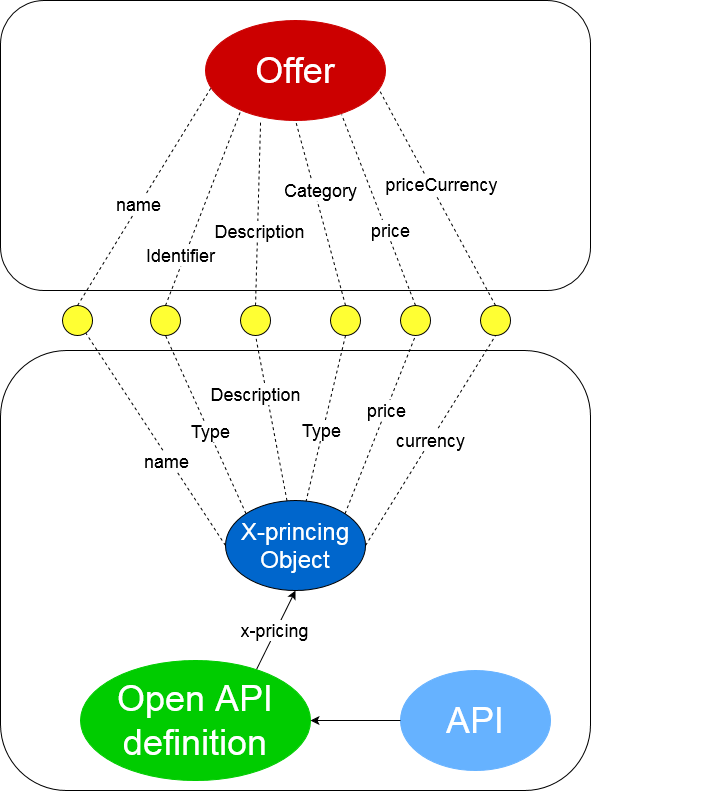

The diagram above was exported from draw.io. Its source (the exported page's mxGraphModel, read from the mxfile embedded in the PNG):
<mxGraphModel dx="1422" dy="763" grid="1" gridSize="10" guides="1" tooltips="1" connect="1" arrows="1" fold="1" page="1" pageScale="1" pageWidth="1100" pageHeight="850" background="#ffffff" math="0" shadow="0">
  <root>
    <mxCell id="R8ARvsTwk_AY8K-yZZ9r-0" />
    <mxCell id="R8ARvsTwk_AY8K-yZZ9r-1" parent="R8ARvsTwk_AY8K-yZZ9r-0" />
    <mxCell id="R8ARvsTwk_AY8K-yZZ9r-2" value="" style="rounded=1;whiteSpace=wrap;html=1;strokeColor=#000000;fillColor=none;" vertex="1" parent="R8ARvsTwk_AY8K-yZZ9r-1">
      <mxGeometry x="10" y="550" width="590" height="440" as="geometry" />
    </mxCell>
    <mxCell id="R8ARvsTwk_AY8K-yZZ9r-3" value="" style="rounded=1;whiteSpace=wrap;html=1;strokeColor=#000000;fillColor=none;" vertex="1" parent="R8ARvsTwk_AY8K-yZZ9r-1">
      <mxGeometry x="10" y="200" width="590" height="290" as="geometry" />
    </mxCell>
    <mxCell id="R8ARvsTwk_AY8K-yZZ9r-4" style="endArrow=none;dashed=1;html=1;fontFamily=Helvetica;fontSize=11;fontColor=#000000;align=center;strokeColor=#000000;exitX=0;exitY=0.5;exitDx=0;exitDy=0;" edge="1" parent="R8ARvsTwk_AY8K-yZZ9r-1" source="R8ARvsTwk_AY8K-yZZ9r-7" target="R8ARvsTwk_AY8K-yZZ9r-18">
      <mxGeometry relative="1" as="geometry">
        <mxPoint x="-38" y="615" as="targetPoint" />
        <mxPoint x="28.442031201088525" y="930.3265724063178" as="sourcePoint" />
      </mxGeometry>
    </mxCell>
    <mxCell id="R8ARvsTwk_AY8K-yZZ9r-5" value="&lt;font style=&quot;font-size: 18px&quot;&gt;name&lt;/font&gt;" style="text;html=1;align=center;verticalAlign=middle;resizable=0;points=[];labelBackgroundColor=#ffffff;" vertex="1" connectable="0" parent="R8ARvsTwk_AY8K-yZZ9r-4">
      <mxGeometry x="-0.2002" y="-1" relative="1" as="geometry">
        <mxPoint x="-4.780000000000001" y="0.7699999999999996" as="offset" />
      </mxGeometry>
    </mxCell>
    <mxCell id="R8ARvsTwk_AY8K-yZZ9r-6" value="&lt;font style=&quot;font-size: 36px&quot; color=&quot;#FFFFFF&quot;&gt;Offer&lt;br&gt;&lt;/font&gt;" style="ellipse;whiteSpace=wrap;html=1;fillColor=#CC0000;strokeColor=#CC0000;" vertex="1" parent="R8ARvsTwk_AY8K-yZZ9r-1">
      <mxGeometry x="215" y="220" width="180" height="100" as="geometry" />
    </mxCell>
    <mxCell id="R8ARvsTwk_AY8K-yZZ9r-7" value="&lt;font style=&quot;font-size: 24px&quot; color=&quot;#FFFFFF&quot;&gt;X-princing Object&lt;br&gt;&lt;/font&gt;" style="ellipse;whiteSpace=wrap;html=1;fillColor=#0066CC;" vertex="1" parent="R8ARvsTwk_AY8K-yZZ9r-1">
      <mxGeometry x="235" y="700" width="140" height="90" as="geometry" />
    </mxCell>
    <mxCell id="R8ARvsTwk_AY8K-yZZ9r-14" style="edgeStyle=none;rounded=0;orthogonalLoop=1;jettySize=auto;html=1;entryX=0.5;entryY=1;entryDx=0;entryDy=0;exitX=0.765;exitY=0.075;exitDx=0;exitDy=0;exitPerimeter=0;" edge="1" parent="R8ARvsTwk_AY8K-yZZ9r-1" source="R8ARvsTwk_AY8K-yZZ9r-16" target="R8ARvsTwk_AY8K-yZZ9r-7">
      <mxGeometry relative="1" as="geometry" />
    </mxCell>
    <mxCell id="R8ARvsTwk_AY8K-yZZ9r-15" value="&lt;font style=&quot;font-size: 18px&quot;&gt;x-pricing&lt;/font&gt;" style="text;html=1;align=center;verticalAlign=middle;resizable=0;points=[];labelBackgroundColor=#ffffff;" vertex="1" connectable="0" parent="R8ARvsTwk_AY8K-yZZ9r-14">
      <mxGeometry x="0.3494" y="3" relative="1" as="geometry">
        <mxPoint x="-6.400000000000002" y="15.219999999999999" as="offset" />
      </mxGeometry>
    </mxCell>
    <mxCell id="R8ARvsTwk_AY8K-yZZ9r-16" value="&lt;font style=&quot;font-size: 24px&quot;&gt;&lt;font style=&quot;font-size: 36px&quot; color=&quot;#FFFFFF&quot;&gt;Open API definition&lt;/font&gt;&lt;br&gt;&lt;/font&gt;" style="ellipse;whiteSpace=wrap;html=1;strokeColor=#00CC00;fillColor=#00CC00;" vertex="1" parent="R8ARvsTwk_AY8K-yZZ9r-1">
      <mxGeometry x="90" y="860" width="230" height="120" as="geometry" />
    </mxCell>
    <mxCell id="R8ARvsTwk_AY8K-yZZ9r-17" style="edgeStyle=none;rounded=0;orthogonalLoop=1;jettySize=auto;html=1;exitX=0.5;exitY=1;exitDx=0;exitDy=0;" edge="1" parent="R8ARvsTwk_AY8K-yZZ9r-1">
      <mxGeometry relative="1" as="geometry">
        <mxPoint x="712" y="710" as="sourcePoint" />
        <mxPoint x="712" y="710" as="targetPoint" />
      </mxGeometry>
    </mxCell>
    <mxCell id="R8ARvsTwk_AY8K-yZZ9r-18" value="" style="ellipse;whiteSpace=wrap;html=1;aspect=fixed;fillColor=#FFFF33;" vertex="1" parent="R8ARvsTwk_AY8K-yZZ9r-1">
      <mxGeometry x="72" y="505" width="30" height="30" as="geometry" />
    </mxCell>
    <mxCell id="R8ARvsTwk_AY8K-yZZ9r-19" value="" style="ellipse;whiteSpace=wrap;html=1;aspect=fixed;fillColor=#FFFF33;" vertex="1" parent="R8ARvsTwk_AY8K-yZZ9r-1">
      <mxGeometry x="250" y="505" width="30" height="30" as="geometry" />
    </mxCell>
    <mxCell id="R8ARvsTwk_AY8K-yZZ9r-20" style="endArrow=none;dashed=1;html=1;fontFamily=Helvetica;fontSize=11;fontColor=#000000;align=center;strokeColor=#000000;entryX=0.756;entryY=0.94;entryDx=0;entryDy=0;entryPerimeter=0;exitX=0.5;exitY=0;exitDx=0;exitDy=0;" edge="1" parent="R8ARvsTwk_AY8K-yZZ9r-1" source="MB6O7qxWOrLE5sxvS7UA-5" target="R8ARvsTwk_AY8K-yZZ9r-6">
      <mxGeometry relative="1" as="geometry">
        <mxPoint x="387" y="411.0000000000001" as="targetPoint" />
        <mxPoint x="497" y="500" as="sourcePoint" />
      </mxGeometry>
    </mxCell>
    <mxCell id="R8ARvsTwk_AY8K-yZZ9r-21" value="&lt;div&gt;&lt;font style=&quot;font-size: 18px&quot;&gt;price&lt;br&gt;&lt;/font&gt;&lt;/div&gt;" style="text;html=1;align=center;verticalAlign=middle;resizable=0;points=[];labelBackgroundColor=#ffffff;" vertex="1" connectable="0" parent="R8ARvsTwk_AY8K-yZZ9r-20">
      <mxGeometry x="-0.192" y="2" relative="1" as="geometry">
        <mxPoint x="6.82" y="1.6799999999999997" as="offset" />
      </mxGeometry>
    </mxCell>
    <mxCell id="R8ARvsTwk_AY8K-yZZ9r-22" value="" style="endArrow=none;dashed=1;html=1;exitX=1;exitY=0;exitDx=0;exitDy=0;fillColor=none;entryX=0.5;entryY=1;entryDx=0;entryDy=0;" edge="1" parent="R8ARvsTwk_AY8K-yZZ9r-1" source="R8ARvsTwk_AY8K-yZZ9r-7" target="MB6O7qxWOrLE5sxvS7UA-5">
      <mxGeometry width="50" height="50" relative="1" as="geometry">
        <mxPoint x="397" y="620" as="sourcePoint" />
        <mxPoint x="430" y="540" as="targetPoint" />
      </mxGeometry>
    </mxCell>
    <mxCell id="R8ARvsTwk_AY8K-yZZ9r-23" value="&lt;font style=&quot;font-size: 18px&quot;&gt;price&lt;/font&gt;" style="text;html=1;align=center;verticalAlign=middle;resizable=0;points=[];labelBackgroundColor=#ffffff;fillColor=none;" vertex="1" connectable="0" parent="R8ARvsTwk_AY8K-yZZ9r-22">
      <mxGeometry x="0.3363" relative="1" as="geometry">
        <mxPoint x="-6.589999999999996" y="15.84" as="offset" />
      </mxGeometry>
    </mxCell>
    <mxCell id="R8ARvsTwk_AY8K-yZZ9r-24" value="" style="ellipse;whiteSpace=wrap;html=1;aspect=fixed;fillColor=#FFFF33;" vertex="1" parent="R8ARvsTwk_AY8K-yZZ9r-1">
      <mxGeometry x="340" y="505" width="30" height="30" as="geometry" />
    </mxCell>
    <mxCell id="R8ARvsTwk_AY8K-yZZ9r-27" value="" style="endArrow=none;dashed=1;html=1;exitX=0.5;exitY=1;exitDx=0;exitDy=0;" edge="1" parent="R8ARvsTwk_AY8K-yZZ9r-1" source="R8ARvsTwk_AY8K-yZZ9r-24" target="R8ARvsTwk_AY8K-yZZ9r-7">
      <mxGeometry width="50" height="50" relative="1" as="geometry">
        <mxPoint x="292" y="620" as="sourcePoint" />
        <mxPoint x="342" y="570" as="targetPoint" />
      </mxGeometry>
    </mxCell>
    <mxCell id="R8ARvsTwk_AY8K-yZZ9r-28" value="&lt;font style=&quot;font-size: 18px&quot;&gt;Type&lt;/font&gt;" style="text;html=1;align=center;verticalAlign=middle;resizable=0;points=[];labelBackgroundColor=#ffffff;fillColor=none;" vertex="1" connectable="0" parent="R8ARvsTwk_AY8K-yZZ9r-27">
      <mxGeometry x="-0.414" y="-3" relative="1" as="geometry">
        <mxPoint x="-10.5" y="47.05" as="offset" />
      </mxGeometry>
    </mxCell>
    <mxCell id="R8ARvsTwk_AY8K-yZZ9r-29" value="" style="endArrow=none;dashed=1;html=1;entryX=0.5;entryY=1;entryDx=0;entryDy=0;" edge="1" parent="R8ARvsTwk_AY8K-yZZ9r-1" source="R8ARvsTwk_AY8K-yZZ9r-7" target="R8ARvsTwk_AY8K-yZZ9r-19">
      <mxGeometry width="50" height="50" relative="1" as="geometry">
        <mxPoint x="292" y="620" as="sourcePoint" />
        <mxPoint x="342" y="570" as="targetPoint" />
      </mxGeometry>
    </mxCell>
    <mxCell id="R8ARvsTwk_AY8K-yZZ9r-30" value="&lt;font style=&quot;font-size: 18px&quot;&gt;Description&lt;/font&gt;" style="text;html=1;align=center;verticalAlign=middle;resizable=0;points=[];labelBackgroundColor=#ffffff;fillColor=none;" vertex="1" connectable="0" parent="R8ARvsTwk_AY8K-yZZ9r-29">
      <mxGeometry x="0.1982" y="3" relative="1" as="geometry">
        <mxPoint x="-9.65" y="-8.580000000000002" as="offset" />
      </mxGeometry>
    </mxCell>
    <mxCell id="R8ARvsTwk_AY8K-yZZ9r-31" value="" style="endArrow=none;dashed=1;html=1;exitX=0.5;exitY=0;exitDx=0;exitDy=0;entryX=0.306;entryY=1;entryDx=0;entryDy=0;entryPerimeter=0;" edge="1" parent="R8ARvsTwk_AY8K-yZZ9r-1" source="R8ARvsTwk_AY8K-yZZ9r-19" target="R8ARvsTwk_AY8K-yZZ9r-6">
      <mxGeometry width="50" height="50" relative="1" as="geometry">
        <mxPoint x="292" y="400" as="sourcePoint" />
        <mxPoint x="270" y="340" as="targetPoint" />
      </mxGeometry>
    </mxCell>
    <mxCell id="R8ARvsTwk_AY8K-yZZ9r-32" value="&lt;font style=&quot;font-size: 18px&quot;&gt;Description&lt;/font&gt;" style="text;html=1;align=center;verticalAlign=middle;resizable=0;points=[];labelBackgroundColor=#ffffff;" vertex="1" connectable="0" parent="R8ARvsTwk_AY8K-yZZ9r-31">
      <mxGeometry x="-0.1393" y="-3" relative="1" as="geometry">
        <mxPoint x="-1.7800000000000011" y="4.990000000000002" as="offset" />
      </mxGeometry>
    </mxCell>
    <mxCell id="R8ARvsTwk_AY8K-yZZ9r-33" value="" style="endArrow=none;dashed=1;html=1;exitX=0.5;exitY=0;exitDx=0;exitDy=0;entryX=0.5;entryY=1;entryDx=0;entryDy=0;" edge="1" parent="R8ARvsTwk_AY8K-yZZ9r-1" source="R8ARvsTwk_AY8K-yZZ9r-24" target="R8ARvsTwk_AY8K-yZZ9r-6">
      <mxGeometry width="50" height="50" relative="1" as="geometry">
        <mxPoint x="292" y="400" as="sourcePoint" />
        <mxPoint x="342" y="350" as="targetPoint" />
      </mxGeometry>
    </mxCell>
    <mxCell id="R8ARvsTwk_AY8K-yZZ9r-34" value="&lt;font style=&quot;font-size: 18px&quot;&gt;Category&lt;br&gt;&lt;/font&gt;" style="text;html=1;align=center;verticalAlign=middle;resizable=0;points=[];labelBackgroundColor=#ffffff;" vertex="1" connectable="0" parent="R8ARvsTwk_AY8K-yZZ9r-33">
      <mxGeometry x="-0.1853" y="-3" relative="1" as="geometry">
        <mxPoint x="-7.550000000000001" y="-38.92" as="offset" />
      </mxGeometry>
    </mxCell>
    <mxCell id="R8ARvsTwk_AY8K-yZZ9r-37" value="&lt;font style=&quot;font-size: 36px&quot; color=&quot;#FFFFFF&quot;&gt;API&lt;/font&gt;" style="ellipse;whiteSpace=wrap;html=1;fontSize=30;fillColor=#66B2FF;strokeColor=#66B2FF;" vertex="1" parent="R8ARvsTwk_AY8K-yZZ9r-1">
      <mxGeometry x="410" y="870" width="150" height="100" as="geometry" />
    </mxCell>
    <mxCell id="R8ARvsTwk_AY8K-yZZ9r-38" value="" style="endArrow=classic;html=1;fillColor=none;exitX=0;exitY=0.5;exitDx=0;exitDy=0;entryX=1;entryY=0.5;entryDx=0;entryDy=0;" edge="1" parent="R8ARvsTwk_AY8K-yZZ9r-1" source="R8ARvsTwk_AY8K-yZZ9r-37" target="R8ARvsTwk_AY8K-yZZ9r-16">
      <mxGeometry width="50" height="50" relative="1" as="geometry">
        <mxPoint x="502" y="770" as="sourcePoint" />
        <mxPoint x="552" y="720" as="targetPoint" />
      </mxGeometry>
    </mxCell>
    <mxCell id="R8ARvsTwk_AY8K-yZZ9r-39" value="" style="endArrow=none;dashed=1;html=1;fillColor=none;entryX=0.029;entryY=0.678;entryDx=0;entryDy=0;exitX=0.5;exitY=0;exitDx=0;exitDy=0;entryPerimeter=0;" edge="1" parent="R8ARvsTwk_AY8K-yZZ9r-1" source="R8ARvsTwk_AY8K-yZZ9r-18" target="R8ARvsTwk_AY8K-yZZ9r-6">
      <mxGeometry width="50" height="50" relative="1" as="geometry">
        <mxPoint x="72" y="510" as="sourcePoint" />
        <mxPoint x="122" y="460" as="targetPoint" />
      </mxGeometry>
    </mxCell>
    <mxCell id="R8ARvsTwk_AY8K-yZZ9r-40" value="&lt;font style=&quot;font-size: 18px&quot;&gt;name&lt;/font&gt;" style="text;html=1;align=center;verticalAlign=middle;resizable=0;points=[];labelBackgroundColor=#ffffff;" vertex="1" connectable="0" parent="R8ARvsTwk_AY8K-yZZ9r-39">
      <mxGeometry x="-0.0805" relative="1" as="geometry">
        <mxPoint x="-1" y="-2" as="offset" />
      </mxGeometry>
    </mxCell>
    <mxCell id="MB6O7qxWOrLE5sxvS7UA-0" value="" style="ellipse;whiteSpace=wrap;html=1;aspect=fixed;fillColor=#FFFF33;" vertex="1" parent="R8ARvsTwk_AY8K-yZZ9r-1">
      <mxGeometry x="160" y="505" width="30" height="30" as="geometry" />
    </mxCell>
    <mxCell id="MB6O7qxWOrLE5sxvS7UA-1" value="" style="endArrow=none;dashed=1;html=1;exitX=0.5;exitY=0;exitDx=0;exitDy=0;entryX=0.198;entryY=0.891;entryDx=0;entryDy=0;entryPerimeter=0;" edge="1" parent="R8ARvsTwk_AY8K-yZZ9r-1" source="MB6O7qxWOrLE5sxvS7UA-0">
      <mxGeometry width="50" height="50" relative="1" as="geometry">
        <mxPoint x="265" y="505" as="sourcePoint" />
        <mxPoint x="250.6400000000001" y="309.0999999999999" as="targetPoint" />
      </mxGeometry>
    </mxCell>
    <mxCell id="MB6O7qxWOrLE5sxvS7UA-2" value="&lt;font style=&quot;font-size: 18px&quot;&gt;Identifier&lt;/font&gt;" style="text;html=1;align=center;verticalAlign=middle;resizable=0;points=[];labelBackgroundColor=#ffffff;" vertex="1" connectable="0" parent="MB6O7qxWOrLE5sxvS7UA-1">
      <mxGeometry x="-0.1393" y="-3" relative="1" as="geometry">
        <mxPoint x="-20.220000000000002" y="32.2" as="offset" />
      </mxGeometry>
    </mxCell>
    <mxCell id="MB6O7qxWOrLE5sxvS7UA-3" value="" style="endArrow=none;dashed=1;html=1;entryX=0.5;entryY=1;entryDx=0;entryDy=0;exitX=0;exitY=0;exitDx=0;exitDy=0;" edge="1" parent="R8ARvsTwk_AY8K-yZZ9r-1" source="R8ARvsTwk_AY8K-yZZ9r-7" target="MB6O7qxWOrLE5sxvS7UA-0">
      <mxGeometry width="50" height="50" relative="1" as="geometry">
        <mxPoint x="211.4921166683157" y="700.3336125086571" as="sourcePoint" />
        <mxPoint x="180" y="535" as="targetPoint" />
      </mxGeometry>
    </mxCell>
    <mxCell id="MB6O7qxWOrLE5sxvS7UA-4" value="&lt;font style=&quot;font-size: 18px&quot;&gt;Type&lt;/font&gt;" style="text;html=1;align=center;verticalAlign=middle;resizable=0;points=[];labelBackgroundColor=#ffffff;fillColor=none;" vertex="1" connectable="0" parent="MB6O7qxWOrLE5sxvS7UA-3">
      <mxGeometry x="0.1982" y="3" relative="1" as="geometry">
        <mxPoint x="15.399999999999999" y="22.209999999999997" as="offset" />
      </mxGeometry>
    </mxCell>
    <mxCell id="MB6O7qxWOrLE5sxvS7UA-5" value="" style="ellipse;whiteSpace=wrap;html=1;aspect=fixed;fillColor=#FFFF33;" vertex="1" parent="R8ARvsTwk_AY8K-yZZ9r-1">
      <mxGeometry x="410" y="505" width="30" height="30" as="geometry" />
    </mxCell>
    <mxCell id="MB6O7qxWOrLE5sxvS7UA-8" value="" style="ellipse;whiteSpace=wrap;html=1;aspect=fixed;fillColor=#FFFF33;" vertex="1" parent="R8ARvsTwk_AY8K-yZZ9r-1">
      <mxGeometry x="490" y="505" width="30" height="30" as="geometry" />
    </mxCell>
    <mxCell id="MB6O7qxWOrLE5sxvS7UA-9" style="endArrow=none;dashed=1;html=1;fontFamily=Helvetica;fontSize=11;fontColor=#000000;align=center;strokeColor=#000000;entryX=0.967;entryY=0.7;entryDx=0;entryDy=0;exitX=0.5;exitY=0;exitDx=0;exitDy=0;entryPerimeter=0;" edge="1" parent="R8ARvsTwk_AY8K-yZZ9r-1" source="MB6O7qxWOrLE5sxvS7UA-8" target="R8ARvsTwk_AY8K-yZZ9r-6">
      <mxGeometry relative="1" as="geometry">
        <mxPoint x="351.0799999999999" y="314" as="targetPoint" />
        <mxPoint x="425" y="505" as="sourcePoint" />
      </mxGeometry>
    </mxCell>
    <mxCell id="MB6O7qxWOrLE5sxvS7UA-10" value="&lt;div&gt;&lt;font style=&quot;font-size: 18px&quot;&gt;priceCurrency&lt;br&gt;&lt;/font&gt;&lt;/div&gt;" style="text;html=1;align=center;verticalAlign=middle;resizable=0;points=[];labelBackgroundColor=#ffffff;" vertex="1" connectable="0" parent="MB6O7qxWOrLE5sxvS7UA-9">
      <mxGeometry x="-0.192" y="2" relative="1" as="geometry">
        <mxPoint x="-6.25" y="-35.2" as="offset" />
      </mxGeometry>
    </mxCell>
    <mxCell id="MB6O7qxWOrLE5sxvS7UA-11" value="" style="endArrow=none;dashed=1;html=1;exitX=1;exitY=0.5;exitDx=0;exitDy=0;fillColor=none;entryX=0.5;entryY=1;entryDx=0;entryDy=0;" edge="1" parent="R8ARvsTwk_AY8K-yZZ9r-1" source="R8ARvsTwk_AY8K-yZZ9r-7" target="MB6O7qxWOrLE5sxvS7UA-8">
      <mxGeometry width="50" height="50" relative="1" as="geometry">
        <mxPoint x="354.4974746830585" y="713.1801948466052" as="sourcePoint" />
        <mxPoint x="425" y="535" as="targetPoint" />
      </mxGeometry>
    </mxCell>
    <mxCell id="MB6O7qxWOrLE5sxvS7UA-12" value="currency" style="text;html=1;align=center;verticalAlign=middle;resizable=0;points=[];labelBackgroundColor=#ffffff;fillColor=none;fontSize=18;" vertex="1" connectable="0" parent="MB6O7qxWOrLE5sxvS7UA-11">
      <mxGeometry x="0.3363" relative="1" as="geometry">
        <mxPoint x="-21.849999999999994" y="35.29" as="offset" />
      </mxGeometry>
    </mxCell>
  </root>
</mxGraphModel>